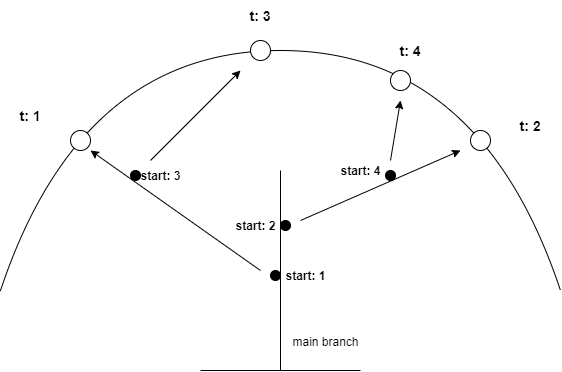

The diagram above was exported from draw.io. Its source (the exported page's mxGraphModel, read from the mxfile embedded in the PNG):
<mxGraphModel dx="1151" dy="638" grid="1" gridSize="10" guides="1" tooltips="1" connect="1" arrows="1" fold="1" page="1" pageScale="1" pageWidth="850" pageHeight="1100" math="0" shadow="0">
  <root>
    <mxCell id="0" />
    <mxCell id="1" parent="0" />
    <mxCell id="1cwd5c_vfltRay5TDfD_-1" value="" style="endArrow=none;html=1;rounded=0;" edge="1" parent="1">
      <mxGeometry width="50" height="50" relative="1" as="geometry">
        <mxPoint x="240" y="400" as="sourcePoint" />
        <mxPoint x="400" y="400" as="targetPoint" />
      </mxGeometry>
    </mxCell>
    <mxCell id="1cwd5c_vfltRay5TDfD_-2" value="" style="endArrow=none;html=1;rounded=0;" edge="1" parent="1">
      <mxGeometry width="50" height="50" relative="1" as="geometry">
        <mxPoint x="320" y="400" as="sourcePoint" />
        <mxPoint x="320" y="200" as="targetPoint" />
      </mxGeometry>
    </mxCell>
    <mxCell id="1cwd5c_vfltRay5TDfD_-3" value="" style="curved=1;endArrow=none;html=1;rounded=0;endFill=0;" edge="1" parent="1">
      <mxGeometry width="50" height="50" relative="1" as="geometry">
        <mxPoint x="40" y="320" as="sourcePoint" />
        <mxPoint x="600" y="320" as="targetPoint" />
        <Array as="points">
          <mxPoint x="120" y="80" />
          <mxPoint x="520" y="80" />
        </Array>
      </mxGeometry>
    </mxCell>
    <mxCell id="1cwd5c_vfltRay5TDfD_-5" value="" style="endArrow=classic;html=1;rounded=0;" edge="1" parent="1">
      <mxGeometry width="50" height="50" relative="1" as="geometry">
        <mxPoint x="300" y="300" as="sourcePoint" />
        <mxPoint x="130" y="180" as="targetPoint" />
      </mxGeometry>
    </mxCell>
    <mxCell id="1cwd5c_vfltRay5TDfD_-6" value="" style="endArrow=classic;html=1;rounded=0;" edge="1" parent="1">
      <mxGeometry width="50" height="50" relative="1" as="geometry">
        <mxPoint x="190" y="190" as="sourcePoint" />
        <mxPoint x="280" y="100" as="targetPoint" />
      </mxGeometry>
    </mxCell>
    <mxCell id="1cwd5c_vfltRay5TDfD_-7" value="" style="ellipse;whiteSpace=wrap;html=1;aspect=fixed;" vertex="1" parent="1">
      <mxGeometry x="110" y="160" width="20" height="20" as="geometry" />
    </mxCell>
    <mxCell id="1cwd5c_vfltRay5TDfD_-9" value="" style="ellipse;whiteSpace=wrap;html=1;aspect=fixed;" vertex="1" parent="1">
      <mxGeometry x="290" y="70" width="20" height="20" as="geometry" />
    </mxCell>
    <mxCell id="1cwd5c_vfltRay5TDfD_-11" value="" style="ellipse;whiteSpace=wrap;html=1;aspect=fixed;" vertex="1" parent="1">
      <mxGeometry x="510" y="160" width="20" height="20" as="geometry" />
    </mxCell>
    <mxCell id="1cwd5c_vfltRay5TDfD_-16" value="" style="endArrow=classic;html=1;rounded=0;" edge="1" parent="1">
      <mxGeometry width="50" height="50" relative="1" as="geometry">
        <mxPoint x="340" y="250" as="sourcePoint" />
        <mxPoint x="500" y="180" as="targetPoint" />
      </mxGeometry>
    </mxCell>
    <mxCell id="1cwd5c_vfltRay5TDfD_-17" value="" style="ellipse;whiteSpace=wrap;html=1;aspect=fixed;" vertex="1" parent="1">
      <mxGeometry x="430" y="100" width="20" height="20" as="geometry" />
    </mxCell>
    <mxCell id="1cwd5c_vfltRay5TDfD_-18" value="" style="endArrow=classic;html=1;rounded=0;" edge="1" parent="1">
      <mxGeometry width="50" height="50" relative="1" as="geometry">
        <mxPoint x="430" y="190" as="sourcePoint" />
        <mxPoint x="440" y="130" as="targetPoint" />
      </mxGeometry>
    </mxCell>
    <mxCell id="1cwd5c_vfltRay5TDfD_-21" value="&lt;b&gt;&lt;font style=&quot;font-size: 14px&quot;&gt;t: 1&lt;/font&gt;&lt;/b&gt;" style="text;html=1;strokeColor=none;fillColor=none;align=center;verticalAlign=middle;whiteSpace=wrap;rounded=0;" vertex="1" parent="1">
      <mxGeometry x="40" y="130" width="60" height="30" as="geometry" />
    </mxCell>
    <mxCell id="1cwd5c_vfltRay5TDfD_-22" value="&lt;b&gt;&lt;font style=&quot;font-size: 14px&quot;&gt;t: 2&lt;/font&gt;&lt;/b&gt;" style="text;html=1;strokeColor=none;fillColor=none;align=center;verticalAlign=middle;whiteSpace=wrap;rounded=0;" vertex="1" parent="1">
      <mxGeometry x="540" y="140" width="60" height="30" as="geometry" />
    </mxCell>
    <mxCell id="1cwd5c_vfltRay5TDfD_-23" value="&lt;font style=&quot;font-size: 14px&quot;&gt;&lt;b&gt;t: 3&lt;/b&gt;&lt;/font&gt;" style="text;html=1;strokeColor=none;fillColor=none;align=center;verticalAlign=middle;whiteSpace=wrap;rounded=0;" vertex="1" parent="1">
      <mxGeometry x="270" y="30" width="60" height="30" as="geometry" />
    </mxCell>
    <mxCell id="1cwd5c_vfltRay5TDfD_-24" value="&lt;font style=&quot;font-size: 14px&quot;&gt;&lt;b&gt;t: 4&lt;/b&gt;&lt;/font&gt;" style="text;html=1;strokeColor=none;fillColor=none;align=center;verticalAlign=middle;whiteSpace=wrap;rounded=0;" vertex="1" parent="1">
      <mxGeometry x="420" y="65" width="60" height="30" as="geometry" />
    </mxCell>
    <mxCell id="1cwd5c_vfltRay5TDfD_-25" value="" style="ellipse;whiteSpace=wrap;html=1;aspect=fixed;strokeColor=#000000;fillColor=#000000;" vertex="1" parent="1">
      <mxGeometry x="310" y="300" width="10" height="10" as="geometry" />
    </mxCell>
    <mxCell id="1cwd5c_vfltRay5TDfD_-27" value="" style="ellipse;whiteSpace=wrap;html=1;aspect=fixed;strokeColor=#000000;fillColor=#000000;" vertex="1" parent="1">
      <mxGeometry x="320" y="250" width="10" height="10" as="geometry" />
    </mxCell>
    <mxCell id="1cwd5c_vfltRay5TDfD_-28" value="" style="ellipse;whiteSpace=wrap;html=1;aspect=fixed;strokeColor=#000000;fillColor=#000000;" vertex="1" parent="1">
      <mxGeometry x="425" y="200" width="10" height="10" as="geometry" />
    </mxCell>
    <mxCell id="1cwd5c_vfltRay5TDfD_-29" value="" style="ellipse;whiteSpace=wrap;html=1;aspect=fixed;strokeColor=#000000;fillColor=#000000;" vertex="1" parent="1">
      <mxGeometry x="170" y="200" width="10" height="10" as="geometry" />
    </mxCell>
    <mxCell id="1cwd5c_vfltRay5TDfD_-30" value="&lt;font style=&quot;font-size: 12px&quot;&gt;main branch&lt;/font&gt;" style="text;html=1;align=center;verticalAlign=middle;resizable=0;points=[];autosize=1;strokeColor=none;fillColor=none;fontSize=14;" vertex="1" parent="1">
      <mxGeometry x="325" y="360" width="80" height="20" as="geometry" />
    </mxCell>
    <mxCell id="1cwd5c_vfltRay5TDfD_-31" value="&lt;b&gt;start: 1&lt;/b&gt;" style="text;html=1;align=center;verticalAlign=middle;resizable=0;points=[];autosize=1;strokeColor=none;fillColor=none;fontSize=12;" vertex="1" parent="1">
      <mxGeometry x="315" y="295" width="60" height="20" as="geometry" />
    </mxCell>
    <mxCell id="1cwd5c_vfltRay5TDfD_-32" value="&lt;b&gt;start: 2&lt;/b&gt;" style="text;html=1;align=center;verticalAlign=middle;resizable=0;points=[];autosize=1;strokeColor=none;fillColor=none;fontSize=12;" vertex="1" parent="1">
      <mxGeometry x="265" y="245" width="60" height="20" as="geometry" />
    </mxCell>
    <mxCell id="1cwd5c_vfltRay5TDfD_-33" value="&lt;b&gt;start: 3&lt;/b&gt;" style="text;html=1;align=center;verticalAlign=middle;resizable=0;points=[];autosize=1;strokeColor=none;fillColor=none;fontSize=12;" vertex="1" parent="1">
      <mxGeometry x="170" y="195" width="60" height="20" as="geometry" />
    </mxCell>
    <mxCell id="1cwd5c_vfltRay5TDfD_-34" value="&lt;b&gt;start: 4&lt;/b&gt;" style="text;html=1;align=center;verticalAlign=middle;resizable=0;points=[];autosize=1;strokeColor=none;fillColor=none;fontSize=12;" vertex="1" parent="1">
      <mxGeometry x="370" y="190" width="60" height="20" as="geometry" />
    </mxCell>
  </root>
</mxGraphModel>